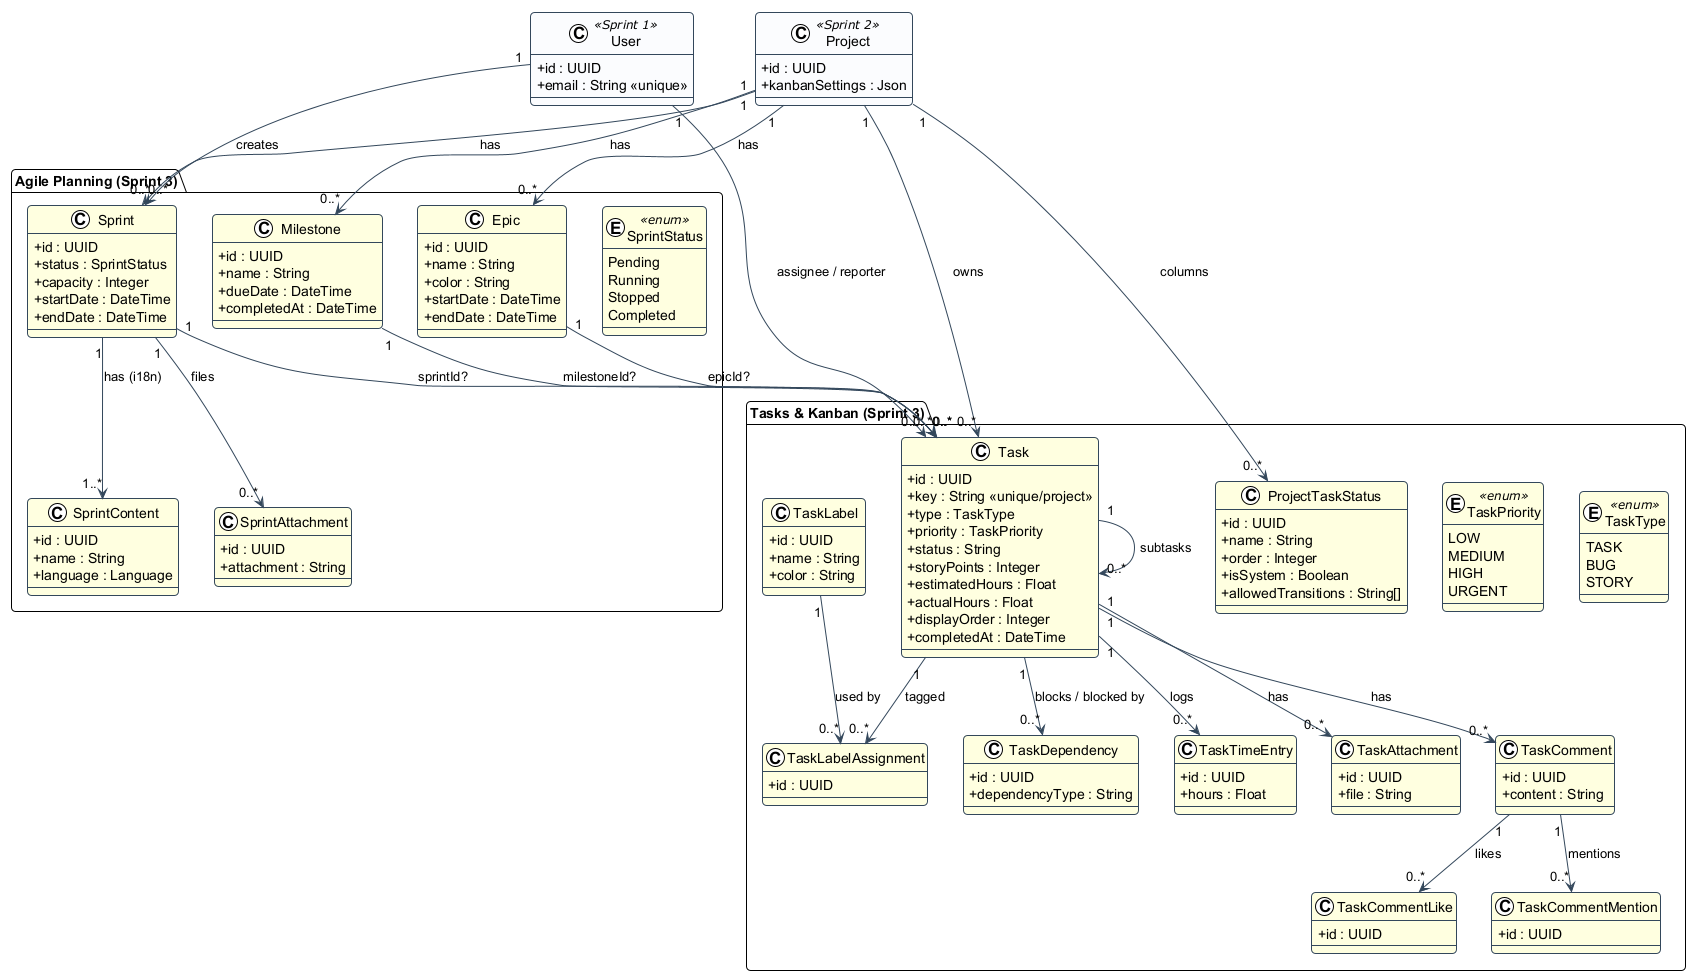

The diagram above was rendered by PlantUML. Its source (embedded in the PNG):
@startuml
!theme plain
skinparam backgroundColor transparent
skinparam shadowing false
skinparam roundcorner 8
skinparam defaultFontName "Helvetica"
skinparam classAttributeIconSize 0
skinparam ArrowColor #33475b
skinparam class {
  BackgroundColor #FBFCFE
  BorderColor #33475b
  ArrowColor #33475b
}

' ── Anchors from previous sprints (compacted) ──
class User <<Sprint 1>> {
  +id : UUID
  +email : String <<unique>>
}

class Project <<Sprint 2>> {
  +id : UUID
  +kanbanSettings : Json
}

' ── Sprint 3 — Agile Planning ──
package "Agile Planning (Sprint 3)" {
  enum SprintStatus <<enum>> #LightYellow {
    Pending
    Running
    Stopped
    Completed
  }
  class Epic #LightYellow {
    +id : UUID
    +name : String
    +color : String
    +startDate : DateTime
    +endDate : DateTime
  }
  class Sprint #LightYellow {
    +id : UUID
    +status : SprintStatus
    +capacity : Integer
    +startDate : DateTime
    +endDate : DateTime
  }
  class SprintContent #LightYellow {
    +id : UUID
    +name : String
    +language : Language
  }
  class SprintAttachment #LightYellow {
    +id : UUID
    +attachment : String
  }
  class Milestone #LightYellow {
    +id : UUID
    +name : String
    +dueDate : DateTime
    +completedAt : DateTime
  }
}

' ── Sprint 3 — Tasks & Kanban ──
package "Tasks & Kanban (Sprint 3)" {
  enum TaskType <<enum>> #LightYellow {
    TASK
    BUG
    STORY
  }
  enum TaskPriority <<enum>> #LightYellow {
    LOW
    MEDIUM
    HIGH
    URGENT
  }
  class Task #LightYellow {
    +id : UUID
    +key : String <<unique/project>>
    +type : TaskType
    +priority : TaskPriority
    +status : String
    +storyPoints : Integer
    +estimatedHours : Float
    +actualHours : Float
    +displayOrder : Integer
    +completedAt : DateTime
  }
  class ProjectTaskStatus #LightYellow {
    +id : UUID
    +name : String
    +order : Integer
    +isSystem : Boolean
    +allowedTransitions : String[]
  }
  class TaskComment #LightYellow {
    +id : UUID
    +content : String
  }
  class TaskCommentLike #LightYellow {
    +id : UUID
  }
  class TaskCommentMention #LightYellow {
    +id : UUID
  }
  class TaskLabel #LightYellow {
    +id : UUID
    +name : String
    +color : String
  }
  class TaskLabelAssignment #LightYellow {
    +id : UUID
  }
  class TaskDependency #LightYellow {
    +id : UUID
    +dependencyType : String
  }
  class TaskTimeEntry #LightYellow {
    +id : UUID
    +hours : Float
  }
  class TaskAttachment #LightYellow {
    +id : UUID
    +file : String
  }
}

' ── Relations from anchors into Sprint 3 ──
User "1" --> "0..*" Sprint : creates
User "1" --> "0..*" Task : "assignee / reporter"

Project "1" --> "0..*" Epic : has
Project "1" --> "0..*" Sprint : has
Project "1" --> "0..*" Milestone : has
Project "1" --> "0..*" Task : owns
Project "1" --> "0..*" ProjectTaskStatus : columns

' ── Sprint 3 internal relations ──
Sprint "1" --> "1..*" SprintContent : "has (i18n)"
Sprint "1" --> "0..*" SprintAttachment : files

Epic "1" --> "0..*" Task : "epicId?"
Sprint "1" --> "0..*" Task : "sprintId?"
Milestone "1" --> "0..*" Task : "milestoneId?"

Task "1" --> "0..*" Task : subtasks
Task "1" --> "0..*" TaskComment : has
TaskComment "1" --> "0..*" TaskCommentLike : likes
TaskComment "1" --> "0..*" TaskCommentMention : mentions
Task "1" --> "0..*" TaskLabelAssignment : tagged
TaskLabel "1" --> "0..*" TaskLabelAssignment : "used by"
Task "1" --> "0..*" TaskDependency : "blocks / blocked by"
Task "1" --> "0..*" TaskTimeEntry : logs
Task "1" --> "0..*" TaskAttachment : has
@enduml